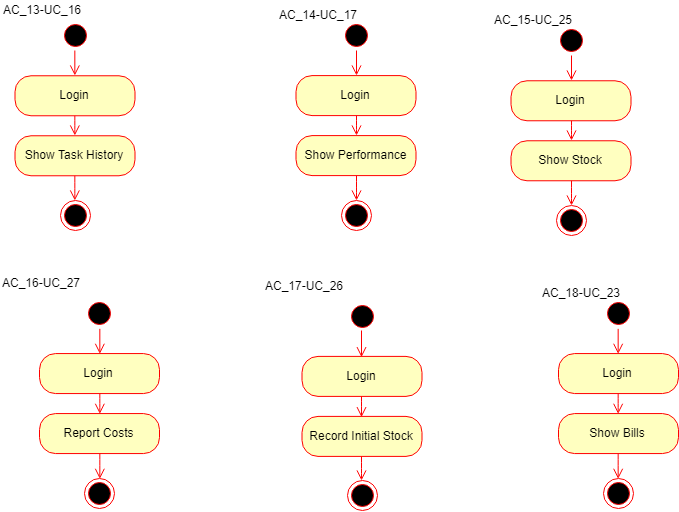

The diagram above was exported from draw.io. Its source (the exported page's mxGraphModel, read from the mxfile embedded in the PNG):
<mxGraphModel dx="4207" dy="1833" grid="1" gridSize="10" guides="1" tooltips="1" connect="1" arrows="1" fold="1" page="1" pageScale="1" pageWidth="850" pageHeight="1100" math="0" shadow="0">
  <root>
    <mxCell id="0" />
    <mxCell id="1" parent="0" />
    <mxCell id="2" value="" style="ellipse;html=1;shape=startState;fillColor=#000000;strokeColor=#ff0000;" vertex="1" parent="1">
      <mxGeometry x="61.5" y="1397.051984514509" width="30" height="30" as="geometry" />
    </mxCell>
    <mxCell id="3" value="" style="edgeStyle=orthogonalEdgeStyle;html=1;verticalAlign=bottom;endArrow=open;endSize=8;strokeColor=#ff0000;exitX=0.5;exitY=1;exitDx=0;exitDy=0;entryX=0.5;entryY=0;entryDx=0;entryDy=0;" edge="1" source="2" target="4" parent="1">
      <mxGeometry relative="1" as="geometry">
        <mxPoint x="76.5" y="1442.2662702287944" as="targetPoint" />
      </mxGeometry>
    </mxCell>
    <mxCell id="4" value="Login" style="rounded=1;whiteSpace=wrap;html=1;arcSize=40;fontColor=#000000;fillColor=#ffffc0;strokeColor=#ff0000;" vertex="1" parent="1">
      <mxGeometry x="16.5" y="1452.2662702287944" width="120" height="40" as="geometry" />
    </mxCell>
    <mxCell id="5" value="" style="edgeStyle=orthogonalEdgeStyle;html=1;verticalAlign=bottom;endArrow=open;endSize=8;strokeColor=#ff0000;entryX=0.5;entryY=0;entryDx=0;entryDy=0;" edge="1" source="4" target="6" parent="1">
      <mxGeometry relative="1" as="geometry">
        <mxPoint x="76.5" y="1572.2662702287944" as="targetPoint" />
      </mxGeometry>
    </mxCell>
    <mxCell id="6" value="Show Task History" style="rounded=1;whiteSpace=wrap;html=1;arcSize=40;fontColor=#000000;fillColor=#ffffc0;strokeColor=#ff0000;" vertex="1" parent="1">
      <mxGeometry x="16.5" y="1512.2662702287944" width="120" height="40" as="geometry" />
    </mxCell>
    <mxCell id="7" value="" style="edgeStyle=orthogonalEdgeStyle;html=1;verticalAlign=bottom;endArrow=open;endSize=8;strokeColor=#ff0000;entryX=0.5;entryY=0;entryDx=0;entryDy=0;" edge="1" source="6" target="8" parent="1">
      <mxGeometry relative="1" as="geometry">
        <mxPoint x="76.5" y="1572.433186848959" as="targetPoint" />
      </mxGeometry>
    </mxCell>
    <mxCell id="8" value="" style="ellipse;html=1;shape=endState;fillColor=#000000;strokeColor=#ff0000;" vertex="1" parent="1">
      <mxGeometry x="61.5" y="1576.7662702287944" width="30" height="30" as="geometry" />
    </mxCell>
    <mxCell id="9" value="AC_13-UC_16" style="text;html=1;resizable=0;points=[];autosize=1;align=left;verticalAlign=top;spacingTop=-4;" vertex="1" parent="1">
      <mxGeometry x="2.5" y="1377.0377197265625" width="90" height="20" as="geometry" />
    </mxCell>
    <mxCell id="10" value="" style="ellipse;html=1;shape=startState;fillColor=#000000;strokeColor=#ff0000;" vertex="1" parent="1">
      <mxGeometry x="342.5" y="1396.885399228051" width="30" height="30" as="geometry" />
    </mxCell>
    <mxCell id="11" value="" style="edgeStyle=orthogonalEdgeStyle;html=1;verticalAlign=bottom;endArrow=open;endSize=8;strokeColor=#ff0000;exitX=0.5;exitY=1;exitDx=0;exitDy=0;entryX=0.5;entryY=0;entryDx=0;entryDy=0;" edge="1" source="10" target="12" parent="1">
      <mxGeometry relative="1" as="geometry">
        <mxPoint x="357.5" y="1442.0996849423364" as="targetPoint" />
      </mxGeometry>
    </mxCell>
    <mxCell id="12" value="Login" style="rounded=1;whiteSpace=wrap;html=1;arcSize=40;fontColor=#000000;fillColor=#ffffc0;strokeColor=#ff0000;" vertex="1" parent="1">
      <mxGeometry x="297.5" y="1452.0996849423364" width="120" height="40" as="geometry" />
    </mxCell>
    <mxCell id="13" value="" style="edgeStyle=orthogonalEdgeStyle;html=1;verticalAlign=bottom;endArrow=open;endSize=8;strokeColor=#ff0000;entryX=0.5;entryY=0;entryDx=0;entryDy=0;" edge="1" source="12" target="14" parent="1">
      <mxGeometry relative="1" as="geometry">
        <mxPoint x="357.5" y="1572.0996849423364" as="targetPoint" />
      </mxGeometry>
    </mxCell>
    <mxCell id="14" value="Show Performance" style="rounded=1;whiteSpace=wrap;html=1;arcSize=40;fontColor=#000000;fillColor=#ffffc0;strokeColor=#ff0000;" vertex="1" parent="1">
      <mxGeometry x="297.5" y="1512.0996849423364" width="120" height="40" as="geometry" />
    </mxCell>
    <mxCell id="15" value="" style="edgeStyle=orthogonalEdgeStyle;html=1;verticalAlign=bottom;endArrow=open;endSize=8;strokeColor=#ff0000;entryX=0.5;entryY=0;entryDx=0;entryDy=0;" edge="1" source="14" target="16" parent="1">
      <mxGeometry relative="1" as="geometry">
        <mxPoint x="357.5" y="1572.266601562501" as="targetPoint" />
      </mxGeometry>
    </mxCell>
    <mxCell id="16" value="" style="ellipse;html=1;shape=endState;fillColor=#000000;strokeColor=#ff0000;" vertex="1" parent="1">
      <mxGeometry x="342.5" y="1576.5996849423364" width="30" height="30" as="geometry" />
    </mxCell>
    <mxCell id="17" value="AC_14-UC_17" style="text;html=1;resizable=0;points=[];autosize=1;align=left;verticalAlign=top;spacingTop=-4;" vertex="1" parent="1">
      <mxGeometry x="279" y="1381.8711344401045" width="90" height="20" as="geometry" />
    </mxCell>
    <mxCell id="18" value="" style="ellipse;html=1;shape=startState;fillColor=#000000;strokeColor=#ff0000;" vertex="1" parent="1">
      <mxGeometry x="557.5" y="1402.051984514509" width="30" height="30" as="geometry" />
    </mxCell>
    <mxCell id="19" value="" style="edgeStyle=orthogonalEdgeStyle;html=1;verticalAlign=bottom;endArrow=open;endSize=8;strokeColor=#ff0000;exitX=0.5;exitY=1;exitDx=0;exitDy=0;entryX=0.5;entryY=0;entryDx=0;entryDy=0;" edge="1" source="18" target="20" parent="1">
      <mxGeometry relative="1" as="geometry">
        <mxPoint x="572.5" y="1447.2662702287944" as="targetPoint" />
      </mxGeometry>
    </mxCell>
    <mxCell id="20" value="Login" style="rounded=1;whiteSpace=wrap;html=1;arcSize=40;fontColor=#000000;fillColor=#ffffc0;strokeColor=#ff0000;" vertex="1" parent="1">
      <mxGeometry x="512.5" y="1457.2662702287944" width="120" height="40" as="geometry" />
    </mxCell>
    <mxCell id="21" value="" style="edgeStyle=orthogonalEdgeStyle;html=1;verticalAlign=bottom;endArrow=open;endSize=8;strokeColor=#ff0000;entryX=0.5;entryY=0;entryDx=0;entryDy=0;" edge="1" source="20" target="22" parent="1">
      <mxGeometry relative="1" as="geometry">
        <mxPoint x="572.5" y="1577.2662702287944" as="targetPoint" />
      </mxGeometry>
    </mxCell>
    <mxCell id="22" value="Show Stock" style="rounded=1;whiteSpace=wrap;html=1;arcSize=40;fontColor=#000000;fillColor=#ffffc0;strokeColor=#ff0000;" vertex="1" parent="1">
      <mxGeometry x="512.5" y="1517.2662702287944" width="120" height="40" as="geometry" />
    </mxCell>
    <mxCell id="23" value="" style="edgeStyle=orthogonalEdgeStyle;html=1;verticalAlign=bottom;endArrow=open;endSize=8;strokeColor=#ff0000;entryX=0.5;entryY=0;entryDx=0;entryDy=0;" edge="1" source="22" target="24" parent="1">
      <mxGeometry relative="1" as="geometry">
        <mxPoint x="572.5" y="1577.433186848959" as="targetPoint" />
      </mxGeometry>
    </mxCell>
    <mxCell id="24" value="" style="ellipse;html=1;shape=endState;fillColor=#000000;strokeColor=#ff0000;" vertex="1" parent="1">
      <mxGeometry x="557.5" y="1581.7662702287944" width="30" height="30" as="geometry" />
    </mxCell>
    <mxCell id="25" value="AC_15-UC_25" style="text;html=1;resizable=0;points=[];autosize=1;align=left;verticalAlign=top;spacingTop=-4;" vertex="1" parent="1">
      <mxGeometry x="494" y="1387.0377197265625" width="90" height="20" as="geometry" />
    </mxCell>
    <mxCell id="26" value="" style="ellipse;html=1;shape=startState;fillColor=#000000;strokeColor=#ff0000;" vertex="1" parent="1">
      <mxGeometry x="348.5" y="1677.685366675967" width="30" height="30" as="geometry" />
    </mxCell>
    <mxCell id="27" value="" style="edgeStyle=orthogonalEdgeStyle;html=1;verticalAlign=bottom;endArrow=open;endSize=8;strokeColor=#ff0000;exitX=0.5;exitY=1;exitDx=0;exitDy=0;entryX=0.5;entryY=0;entryDx=0;entryDy=0;" edge="1" source="26" target="28" parent="1">
      <mxGeometry relative="1" as="geometry">
        <mxPoint x="363.5" y="1722.8996523902524" as="targetPoint" />
      </mxGeometry>
    </mxCell>
    <mxCell id="28" value="Login" style="rounded=1;whiteSpace=wrap;html=1;arcSize=40;fontColor=#000000;fillColor=#ffffc0;strokeColor=#ff0000;" vertex="1" parent="1">
      <mxGeometry x="303.5" y="1732.8996523902524" width="120" height="40" as="geometry" />
    </mxCell>
    <mxCell id="29" value="" style="edgeStyle=orthogonalEdgeStyle;html=1;verticalAlign=bottom;endArrow=open;endSize=8;strokeColor=#ff0000;entryX=0.5;entryY=0;entryDx=0;entryDy=0;" edge="1" source="28" target="30" parent="1">
      <mxGeometry relative="1" as="geometry">
        <mxPoint x="363.5" y="1852.8996523902524" as="targetPoint" />
      </mxGeometry>
    </mxCell>
    <mxCell id="30" value="Record Initial Stock" style="rounded=1;whiteSpace=wrap;html=1;arcSize=40;fontColor=#000000;fillColor=#ffffc0;strokeColor=#ff0000;" vertex="1" parent="1">
      <mxGeometry x="303.5" y="1792.8996523902524" width="120" height="40" as="geometry" />
    </mxCell>
    <mxCell id="31" value="" style="edgeStyle=orthogonalEdgeStyle;html=1;verticalAlign=bottom;endArrow=open;endSize=8;strokeColor=#ff0000;entryX=0.5;entryY=0;entryDx=0;entryDy=0;" edge="1" source="30" target="32" parent="1">
      <mxGeometry relative="1" as="geometry">
        <mxPoint x="363.5" y="1853.066569010417" as="targetPoint" />
      </mxGeometry>
    </mxCell>
    <mxCell id="32" value="" style="ellipse;html=1;shape=endState;fillColor=#000000;strokeColor=#ff0000;" vertex="1" parent="1">
      <mxGeometry x="348.5" y="1857.3996523902524" width="30" height="30" as="geometry" />
    </mxCell>
    <mxCell id="33" value="AC_17-UC_26" style="text;html=1;resizable=0;points=[];autosize=1;align=left;verticalAlign=top;spacingTop=-4;" vertex="1" parent="1">
      <mxGeometry x="264.5" y="1652.6711018880205" width="90" height="20" as="geometry" />
    </mxCell>
    <mxCell id="34" value="" style="ellipse;html=1;shape=startState;fillColor=#000000;strokeColor=#ff0000;" vertex="1" parent="1">
      <mxGeometry x="86" y="1674.852277483259" width="30" height="30" as="geometry" />
    </mxCell>
    <mxCell id="35" value="" style="edgeStyle=orthogonalEdgeStyle;html=1;verticalAlign=bottom;endArrow=open;endSize=8;strokeColor=#ff0000;exitX=0.5;exitY=1;exitDx=0;exitDy=0;entryX=0.5;entryY=0;entryDx=0;entryDy=0;" edge="1" source="34" target="36" parent="1">
      <mxGeometry relative="1" as="geometry">
        <mxPoint x="101" y="1720.0665631975444" as="targetPoint" />
      </mxGeometry>
    </mxCell>
    <mxCell id="36" value="Login" style="rounded=1;whiteSpace=wrap;html=1;arcSize=40;fontColor=#000000;fillColor=#ffffc0;strokeColor=#ff0000;" vertex="1" parent="1">
      <mxGeometry x="41" y="1730.0665631975444" width="120" height="40" as="geometry" />
    </mxCell>
    <mxCell id="37" value="" style="edgeStyle=orthogonalEdgeStyle;html=1;verticalAlign=bottom;endArrow=open;endSize=8;strokeColor=#ff0000;entryX=0.5;entryY=0;entryDx=0;entryDy=0;" edge="1" source="36" target="38" parent="1">
      <mxGeometry relative="1" as="geometry">
        <mxPoint x="101" y="1850.0665631975444" as="targetPoint" />
      </mxGeometry>
    </mxCell>
    <mxCell id="38" value="Report Costs" style="rounded=1;whiteSpace=wrap;html=1;arcSize=40;fontColor=#000000;fillColor=#ffffc0;strokeColor=#ff0000;" vertex="1" parent="1">
      <mxGeometry x="41" y="1790.0665631975444" width="120" height="40" as="geometry" />
    </mxCell>
    <mxCell id="39" value="" style="edgeStyle=orthogonalEdgeStyle;html=1;verticalAlign=bottom;endArrow=open;endSize=8;strokeColor=#ff0000;entryX=0.5;entryY=0;entryDx=0;entryDy=0;" edge="1" source="38" target="40" parent="1">
      <mxGeometry relative="1" as="geometry">
        <mxPoint x="101" y="1850.233479817709" as="targetPoint" />
      </mxGeometry>
    </mxCell>
    <mxCell id="40" value="" style="ellipse;html=1;shape=endState;fillColor=#000000;strokeColor=#ff0000;" vertex="1" parent="1">
      <mxGeometry x="86" y="1854.5665631975444" width="30" height="30" as="geometry" />
    </mxCell>
    <mxCell id="41" value="AC_16-UC_27" style="text;html=1;resizable=0;points=[];autosize=1;align=left;verticalAlign=top;spacingTop=-4;" vertex="1" parent="1">
      <mxGeometry x="2" y="1649.8380126953125" width="90" height="20" as="geometry" />
    </mxCell>
    <mxCell id="42" value="" style="ellipse;html=1;shape=startState;fillColor=#000000;strokeColor=#ff0000;" vertex="1" parent="1">
      <mxGeometry x="605" y="1674.852277483259" width="30" height="30" as="geometry" />
    </mxCell>
    <mxCell id="43" value="" style="edgeStyle=orthogonalEdgeStyle;html=1;verticalAlign=bottom;endArrow=open;endSize=8;strokeColor=#ff0000;exitX=0.5;exitY=1;exitDx=0;exitDy=0;entryX=0.5;entryY=0;entryDx=0;entryDy=0;" edge="1" source="42" target="44" parent="1">
      <mxGeometry relative="1" as="geometry">
        <mxPoint x="620" y="1720.0665631975444" as="targetPoint" />
      </mxGeometry>
    </mxCell>
    <mxCell id="44" value="Login" style="rounded=1;whiteSpace=wrap;html=1;arcSize=40;fontColor=#000000;fillColor=#ffffc0;strokeColor=#ff0000;" vertex="1" parent="1">
      <mxGeometry x="560" y="1730.0665631975444" width="120" height="40" as="geometry" />
    </mxCell>
    <mxCell id="45" value="" style="edgeStyle=orthogonalEdgeStyle;html=1;verticalAlign=bottom;endArrow=open;endSize=8;strokeColor=#ff0000;entryX=0.5;entryY=0;entryDx=0;entryDy=0;" edge="1" source="44" target="46" parent="1">
      <mxGeometry relative="1" as="geometry">
        <mxPoint x="620" y="1850.0665631975444" as="targetPoint" />
      </mxGeometry>
    </mxCell>
    <mxCell id="46" value="&lt;span&gt;Show Bills&lt;/span&gt;" style="rounded=1;whiteSpace=wrap;html=1;arcSize=40;fontColor=#000000;fillColor=#ffffc0;strokeColor=#ff0000;" vertex="1" parent="1">
      <mxGeometry x="560" y="1790.0665631975444" width="120" height="40" as="geometry" />
    </mxCell>
    <mxCell id="47" value="" style="edgeStyle=orthogonalEdgeStyle;html=1;verticalAlign=bottom;endArrow=open;endSize=8;strokeColor=#ff0000;entryX=0.5;entryY=0;entryDx=0;entryDy=0;" edge="1" source="46" target="48" parent="1">
      <mxGeometry relative="1" as="geometry">
        <mxPoint x="620" y="1850.233479817709" as="targetPoint" />
      </mxGeometry>
    </mxCell>
    <mxCell id="48" value="" style="ellipse;html=1;shape=endState;fillColor=#000000;strokeColor=#ff0000;" vertex="1" parent="1">
      <mxGeometry x="605" y="1854.5665631975444" width="30" height="30" as="geometry" />
    </mxCell>
    <mxCell id="49" value="AC_18-UC_23" style="text;html=1;resizable=0;points=[];autosize=1;align=left;verticalAlign=top;spacingTop=-4;" vertex="1" parent="1">
      <mxGeometry x="541.5" y="1659.8380126953125" width="90" height="20" as="geometry" />
    </mxCell>
  </root>
</mxGraphModel>